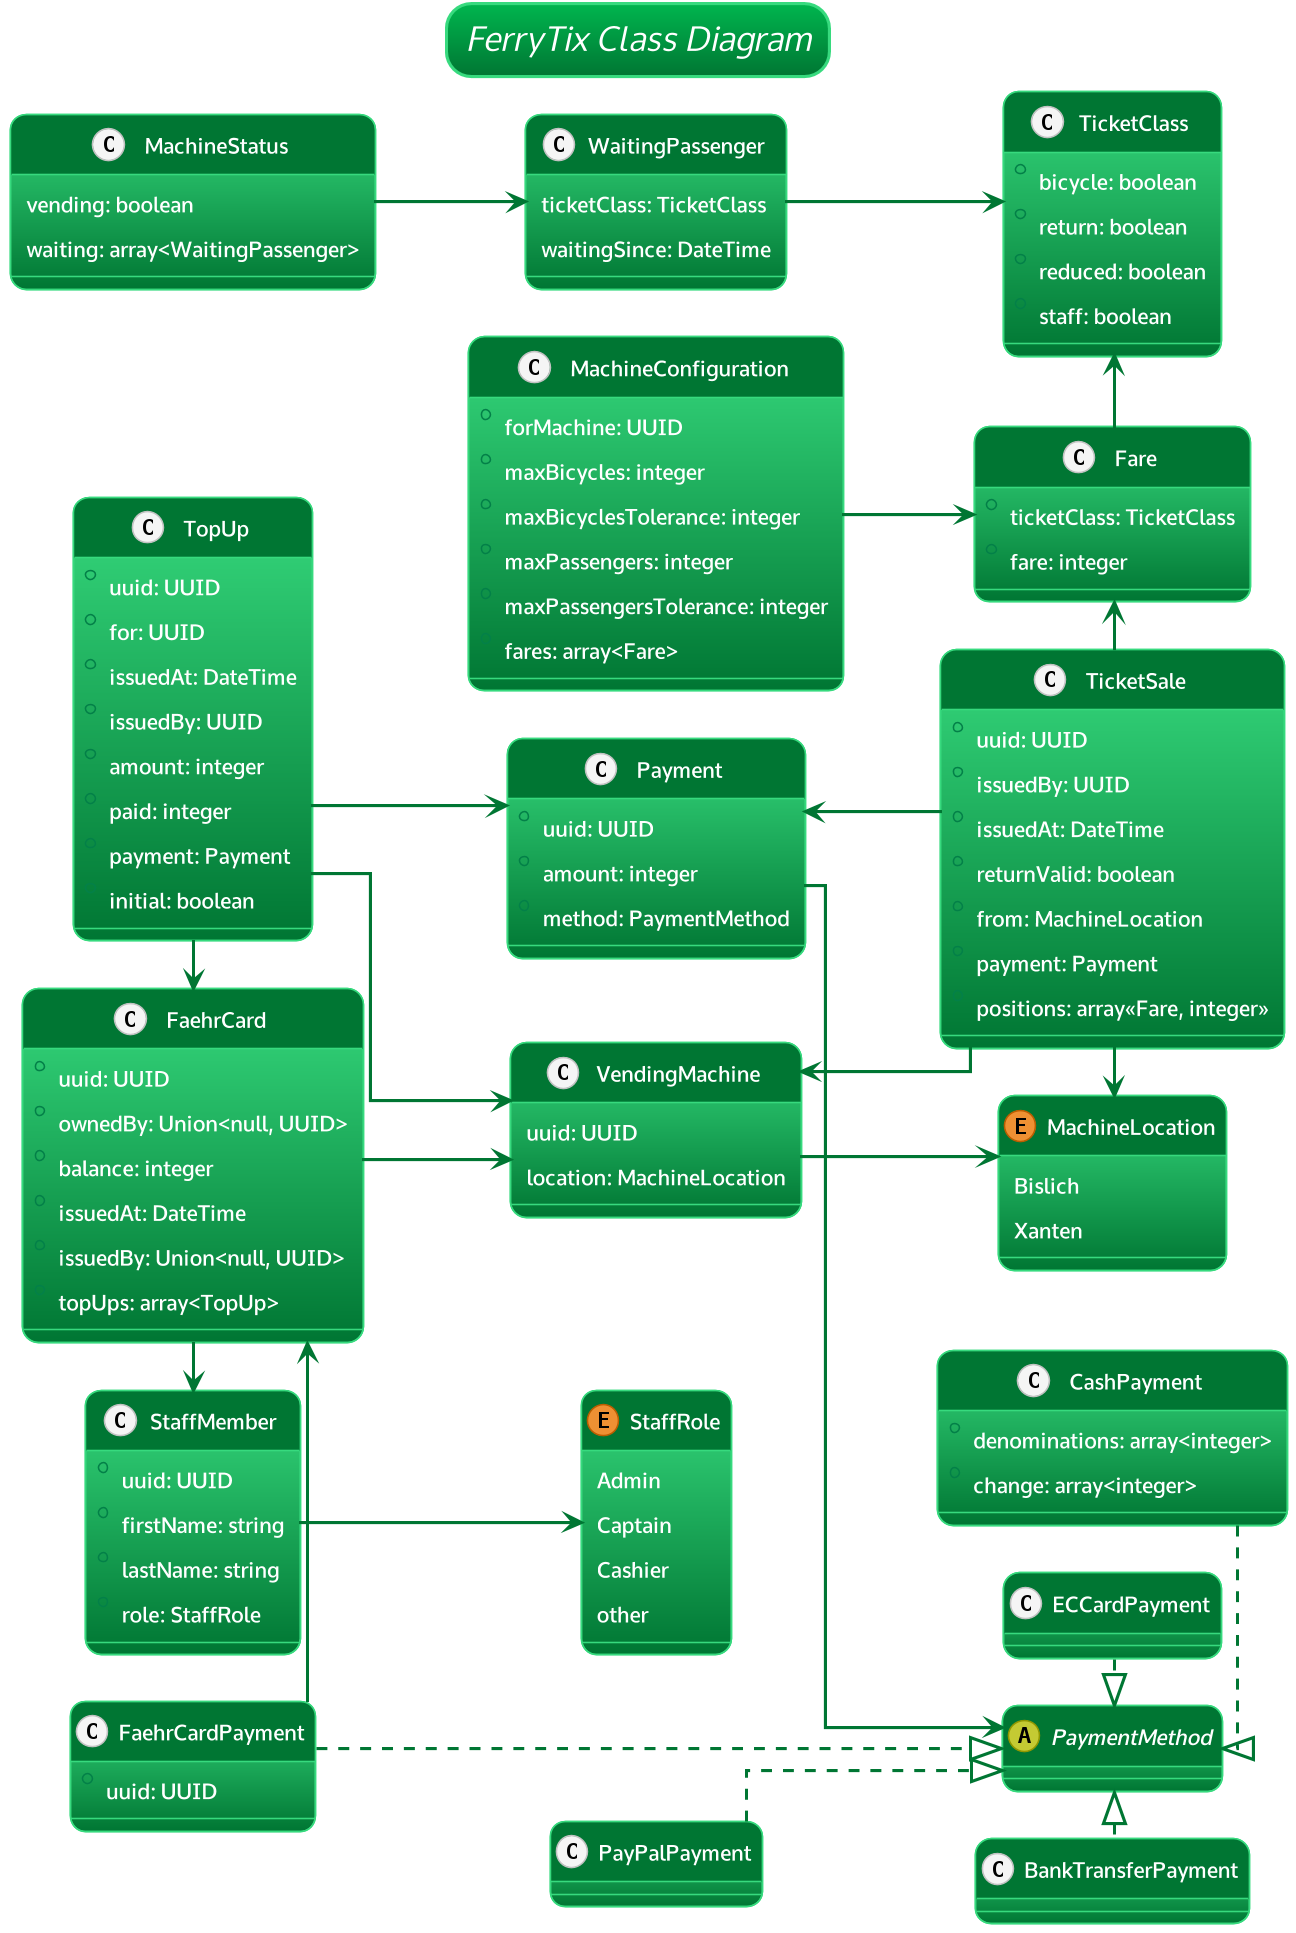

The diagram above was rendered by PlantUML. Its source (embedded in the PNG):
@startuml

!$THEME = "bluegray"

!if %not(%variable_exists("$BGCOLOR"))
!$BGCOLOR = $WHITE
!endif

skinparam backgroundColor $BGCOLOR


!$WHITE = "#fff"
!$GRAY_DARK = "#5a5a5a"
!$GRAY = "#959595"
!$PRIMARY = "#007633"
!$SECONDARY = "#00B64F"
!$SUCCESS = "#b5bd00"
!$INFO = "#0568ae"
!$WARNING = "#ea7400"
!$DANGER = "#cf2a2a"
!$LIGHT = "#d2d2d2"
!$DARK = "#5a5a5a"

!$FGCOLOR = $DARK
!$PRIMARY_DARK = "#007633"
!$PRIMARY_LIGHT = "#37DA7E"
!$PRIMARY_TEXT = $WHITE
!$SECONDARY_LIGHT = "#f5f5f5"
!$SECONDARY_DARK = "#c2c2c2"
!$SECONDARY_TEXT = $DARK
!$INFO_LIGHT = "#3786be"
!$INFO_DARK = "#04538b"
!$INFO_TEXT = $WHITE
!$SUCCESS_LIGHT = "#c4ca33"
!$SUCCESS_DARK = "#919700"
!$SUCCESS_TEXT = $WHITE
!$WARNING_LIGHT = "#ee9033"
!$WARNING_DARK = "#bb5d00"
!$WARNING_TEXT = $WHITE
!$DANGER_LIGHT = "#d95555"
!$DANGER_DARK = "#a62222"
!$DANGER_TEXT = $WHITE

!procedure $success($msg)
  <font color=$SUCCESS><b>$msg
!endprocedure

!procedure $failure($msg)
  <font color=$DANGER><b>$msg
!endprocedure

!procedure $warning($msg)
  <font color=$WARNING><b>$msg
!endprocedure

!procedure $primary_scheme()

	FontColor $PRIMARY_TEXT
	BorderColor $PRIMARY_LIGHT
	BackgroundColor $PRIMARY_LIGHT-$PRIMARY

!endprocedure

!procedure $secondary_scheme()
	FontColor $SECONDARY_TEXT
	BorderColor $SECONDARY_DARK
	BackgroundColor $WHITE-#fefefe
!endprocedure

skinparam defaultFontName        "Oxygen-Sans"
skinparam defaultFontSize        14
skinparam dpi                    150
skinparam shadowing              false
skinparam roundcorner            20
skinparam ParticipantPadding     30
skinparam BoxPadding             20
skinparam Padding                4
skinparam ArrowColor             $PRIMARY_DARK
skinparam defaultFontStyle       bold
skinparam stereotype {
    CBackgroundColor $SECONDARY_LIGHT
    CBorderColor $SECONDARY_DARK
    ABackgroundColor $SUCCESS_LIGHT
    ABorderColor $SUCCESS_DARK
    IBackgroundColor $DANGER_LIGHT
    IBorderColor $DANGER_DARK
    EBackgroundColor $WARNING_LIGHT
    EBorderColor $WARNING_DARK
    NBackgroundColor $INFO_LIGHT
    NBorderColor $INFO_DARK
}
skinparam title {
	FontColor	                 $WHITE
	BorderColor	                 $PRIMARY_LIGHT
	FontSize	    	         22
	BorderRoundCorner            32
	FontStyle                    italic
	BorderThickness 	         2
	BackgroundColor              $SECONDARY-$PRIMARY
}


skinparam legend {
	BackgroundColor $SECONDARY
	BorderColor $SECONDARY_DARK
	FontColor $DARK
}

!startsub swimlane
skinparam swimlane {
	BorderColor $INFO
	BorderThickness 2
	TitleBackgroundColor  $SECONDARY_LIGHT-$SECONDARY
	TitleFontColor $PRIMARY
}
!endsub

!startsub activity

skinparam activity {
	FontColor $PRIMARY_TEXT
	BorderColor $PRIMARY
	BackgroundColor $PRIMARY_LIGHT-$PRIMARY
	BarColor $SUCCESS
	StartColor $INFO
	EndColor $INFO
	DiamondBackgroundColor $SECONDARY_LIGHT-$SECONDARY_DARK
  	DiamondBorderColor $SECONDARY_DARK
	DiamondFontColor $SECONDARY_TEXT
}
!endsub

!startsub participant

skinparam participant {
	$primary_scheme()
	ParticipantBorderThickness 2
}
!endsub

!startsub actor

skinparam actor {
	$primary_scheme()
	FontColor $PRIMARY
}
!endsub

!startsub arrow

skinparam arrow {
	Thickness 2
	Color $PRIMARY
	FontColor $FGCOLOR
	FontStyle italic
}
!endsub

!startsub sequence

skinparam sequence {
	BorderColor $PRIMARY
	TitleFontColor $PRIMARY
	BackgroundColor $BGCOLOR
	StartColor $PRIMARY
	EndColor $PRIMARY
	BoxBackgroundColor $LIGHT
	BoxBorderColor $GRAY
	BoxFontColor $DARK
	LifeLineBorderColor #111
	LifeLineBorderThickness 2
	LifeLineBackgroundColor $SECONDARY_LIGHT
	GroupBorderColor $GRAY
	GroupFontColor $DARK
	GroupHeaderFontColor $INFO
	DividerBackgroundColor $WHITE-$LIGHT
    DividerBorderColor $GRAY
    DividerBorderThickness 2
    DividerFontColor $DARK
	ReferenceBackgroundColor $BGCOLOR
	ReferenceBorderColor $GRAY
	ReferenceFontColor $DARK
	ReferenceHeaderFontColor $INFO
}
!endsub

!startsub partition

skinparam partition {
	BorderColor $PRIMARY
	FontColor $PRIMARY
	BackgroundColor $BGCOLOR
}
!endsub

!startsub collections

skinparam collections {
	$primary_scheme()
}
!endsub

!startsub control

skinparam control {
	$primary_scheme()
	FontColor $PRIMARY
}
!endsub

!startsub entity

skinparam entity {
	$primary_scheme()
	FontColor $PRIMARY
}
!endsub

!startsub boundary

skinparam boundary {
	$primary_scheme()
	FontColor $PRIMARY
}
!endsub

!startsub agent

skinparam agent {
	BackgroundColor #orange
	BorderColor #999999
	FontColor #333333
}
!endsub

!startsub note

skinparam note {
	BorderThickness 1
	BackgroundColor $INFO_LIGHT-$INFO
	BorderColor $INFO
	FontColor $WHITE
}
!endsub

!startsub artifact

skinparam artifact {
	BackgroundColor $WHITE-$LIGHT
	BorderColor $SECONDARY_DARK
	FontColor $SECONDARY_TEXT
}
!endsub

!startsub component

skinparam component {
	$primary_scheme()
}
!endsub

!startsub interface

skinparam interface {
	BackgroundColor  $DANGER_LIGHT
	BorderColor  $DANGER
	FontColor $DARK
}
!endsub

!startsub storage

skinparam storage {
	BackgroundColor $WARNING_LIGHT-$WARNING
  	BorderColor $WARNING
	FontColor $WARNING_TEXT
}
!endsub

!startsub node

skinparam node {
	BackgroundColor $SECONDARY_LIGHT-$SECONDARY
	BorderColor $SECONDARY_DARK
	FontColor $PRIMARY
}
!endsub

!startsub cloud

skinparam cloud {
	BackgroundColor #F2FCFE-#eeeeee
	BorderColor #F2FCFE
	FontColor $PRIMARY
}
!endsub

!startsub database

skinparam database {
	$primary_scheme()
	BorderColor $PRIMARY_DARK
}
!endsub

!startsub class

skinparam class {
	$primary_scheme()
	HeaderBackgroundColor $PRIMARY
	StereotypeFontColor $DARK
	BorderThickness 1
	AttributeFontColor $WHITE
	AttributeFontSize 14
}
!endsub

!startsub object

skinparam object {
	$primary_scheme()
	StereotypeFontColor $DARK
	BorderThickness 1
	AttributeFontColor $LIGHT
	AttributeFontSize 11
}
!endsub

!startsub usecase

skinparam usecase {
	$primary_scheme()
	BorderThickness 2
	StereotypeFontColor $PRIMARY
}
!endsub

!startsub rectangle

skinparam rectangle {
	$secondary_scheme()
	BorderThickness 2
	StereotypeFontColor $PRIMARY
}
!endsub

!startsub package

skinparam package {
	FontColor $PRIMARY
	BorderColor $PRIMARY_LIGHT
	BackgroundColor $BGCOLOR
	BorderThickness 2
}
!endsub

!startsub folder

skinparam folder {
	BackgroundColor $WHITE-$SECONDARY_LIGHT
  	BorderColor $WARNING
	FontColor $WARNING
	BorderThickness 2
}
!endsub

!startsub frame

skinparam frame {
	BackgroundColor $WHITE-$SECONDARY_LIGHT
  	BorderColor $INFO
	FontColor $INFO
	BorderThickness 2
}
!endsub

!startsub state

skinparam state {
	$primary_scheme()
	BorderColor $PRIMARY_DARK
	StartColor $INFO
	EndColor $INFO
	AttributeFontColor $LIGHT
	AttributeFontSize 11
}
!endsub

!startsub queue

skinparam queue {
	$primary_scheme()
}
!endsub

!startsub card

skinparam card {
	BackgroundColor $INFO_LIGHT-$INFO
	BorderColor $INFO
	FontColor $INFO_TEXT
}
!endsub

!startsub file

skinparam file {
	BackgroundColor $SECONDARY_LIGHT-$SECONDARY
	BorderColor $INFO
	FontColor $SECONDARY_TEXT

}
!endsub

!startsub stack

skinparam stack {
	$primary_scheme()
}
!endsub
skinparam linetype ortho
left to right direction
skinparam nodesep 30
title: FerryTix Class Diagram
abstract class PaymentMethod

class FaehrCardPayment {
    + uuid: UUID
}
FaehrCardPayment .|> PaymentMethod
FaehrCardPayment -left-> FaehrCard

class CashPayment {
    + denominations: array<integer>
    + change: array<integer>
}

CashPayment .|> PaymentMethod

class ECCardPayment {

}

ECCardPayment .|> PaymentMethod

class BankTransferPayment {

}

BankTransferPayment .up|> PaymentMethod

class PayPalPayment {

}

PayPalPayment ..|> PaymentMethod

class Payment {
    + uuid: UUID
    + amount: integer
    + method: PaymentMethod
}

Payment --> PaymentMethod

class TicketSale {
    + uuid: UUID
    + issuedBy: UUID
    + issuedAt: DateTime
    + returnValid: boolean
    + from: MachineLocation
    + payment: Payment
    + positions: array<<Fare, integer>>
}

TicketSale-up-> VendingMachine
TicketSale-> MachineLocation
TicketSale -up> Fare
TicketSale -left-> Payment


class TicketClass {
    + bicycle: boolean
    + return: boolean
    + reduced: boolean
    + staff: boolean
}

class TopUp {
    + uuid: UUID
    + for: UUID
    + issuedAt: DateTime
    + issuedBy: UUID
    + amount: integer
    + paid: integer
    + payment: Payment
    + initial: boolean
}

TopUp-> FaehrCard
TopUp-> VendingMachine
TopUp--> Payment

class StaffMember {
    + uuid: UUID
    + firstName: string
    + lastName: string
    + role: StaffRole
}

StaffMember--> StaffRole

enum StaffRole {
    Admin
    Captain
    Cashier
    other
}

class FaehrCard {
    + uuid: UUID
    + ownedBy: Union<null, UUID>
    + balance: integer
    + issuedAt: DateTime
    + issuedBy: Union<null, UUID>
    + topUps: array<TopUp>
}

FaehrCard-> StaffMember
FaehrCard--> VendingMachine

class MachineConfiguration {
    + forMachine: UUID
    + maxBicycles: integer
    + maxBicyclesTolerance: integer
    + maxPassengers: integer
    + maxPassengersTolerance: integer
    + fares: array<Fare>
}

MachineConfiguration--> Fare

class Fare {
    + ticketClass: TicketClass
    + fare: integer
}

Fare-up> TicketClass

' enum MachineCommand {
'     setSignalRed
'     setSignalGreen
'     stopVending
'     startVending
' }

enum MachineLocation {
    Bislich
    Xanten
}

class VendingMachine {
    uuid: UUID
    location: MachineLocation
}

VendingMachine-> MachineLocation

class MachineStatus {
    vending: boolean
    waiting: array<WaitingPassenger>
}

MachineStatus--> WaitingPassenger

class WaitingPassenger {
    ticketClass: TicketClass
    waitingSince: DateTime
}

WaitingPassenger--> TicketClass

@enduml